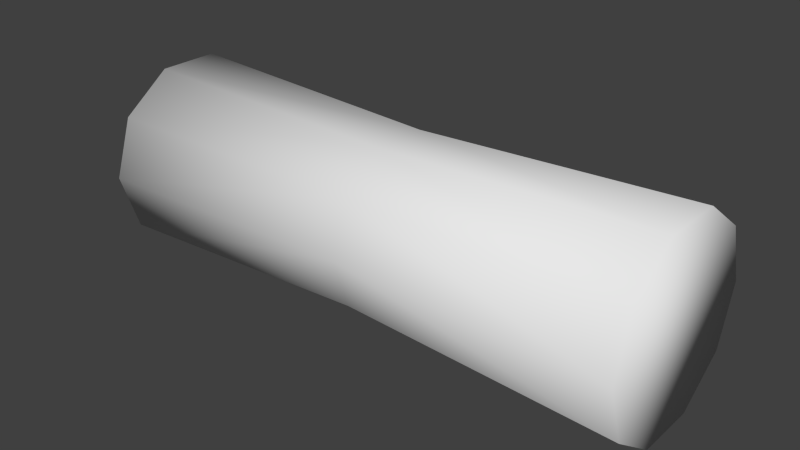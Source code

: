 # Source: palm-log.blend  (saved by Blender 2.73.0; exported with 4.5.12 LTS)
import bpy
from mathutils import Matrix  # noqa: F401  (used for matrix-valued properties, if any)

bpy.ops.wm.read_factory_settings(use_empty=True)
scene = bpy.context.scene
scene.name = 'Scene'

# ---- collections
col_collection_1 = bpy.data.collections.new('Collection 1'); scene.collection.children.link(col_collection_1)

# ---- materials (node trees are filled in below, after node groups)
mat_material_001 = bpy.data.materials.new('Material.001')
mat_material_001.alpha_threshold = 0.0
mat_material_001.use_transparent_shadow = False
mat_material_001.roughness = 0.5

# ---- material node trees

# ---- world
world_world = bpy.data.worlds.new('World'); scene.world = world_world
world_world.color = (0.05088, 0.05088, 0.05088)
world_world.use_sun_shadow = False
world_world.sun_shadow_jitter_overblur = 0.0
world_world.cycles.sampling_method = 'MANUAL'
world_world.cycles.sample_map_resolution = 256

# ---- meshes
me_circle_001 = bpy.data.meshes.new('Circle.001')
me_circle_001.from_pydata([(0.4569, 0.1642, 4.689e-08), (0.4569, 0.1329, -0.09654), (0.4569, 0.05076, -0.1562), (0.4569, -0.05076, -0.1562), (0.4569, -0.1329, -0.09654), (0.4569, -0.1642, 1.711e-08), (0.4569, -0.1329, 0.09654), (0.4569, -0.05076, 0.1562), (0.4569, 0.05076, 0.1562), (0.4569, 0.1329, 0.09654), (-0.4569, 0.1642, 4.689e-08), (-0.4569, 0.1329, -0.09654), (-0.4569, 0.05076, -0.1562), (-0.4569, -0.05076, -0.1562), (-0.4569, -0.1329, -0.09654), (-0.4569, -0.1642, 1.711e-08), (-0.4569, -0.1329, 0.09654), (-0.4569, -0.05076, 0.1562), (-0.4569, 0.05076, 0.1562), (-0.4569, 0.1329, 0.09654), (3.985e-08, 0.1459, 4.42e-08), (3.985e-08, 0.118, -0.08574), (3.985e-08, 0.04508, -0.1387), (3.985e-08, -0.04508, -0.1387), (3.985e-08, -0.118, -0.08574), (3.985e-08, -0.1459, 1.776e-08), (3.985e-08, -0.118, 0.08574), (3.985e-08, -0.04508, 0.1387), (3.985e-08, 0.04508, 0.1387), (3.985e-08, 0.118, 0.08574)], [], [(9, 0, 20, 29), (8, 9, 29, 28), (7, 8, 28, 27), (6, 7, 27, 26), (5, 6, 26, 25), (4, 5, 25, 24), (3, 4, 24, 23), (2, 3, 23, 22), (1, 2, 22, 21), (0, 1, 21, 20), (1, 0, 9, 8, 7, 6, 5, 4, 3, 2), (19, 29, 20, 10), (18, 28, 29, 19), (17, 27, 28, 18), (16, 26, 27, 17), (15, 25, 26, 16), (14, 24, 25, 15), (13, 23, 24, 14), (12, 22, 23, 13), (11, 21, 22, 12), (10, 20, 21, 11), (11, 12, 13, 14, 15, 16, 17, 18, 19, 10)])
me_circle_001.polygons.foreach_set('use_smooth', [True] * 22)
_uv = me_circle_001.uv_layers.new(name='UVMap')
_uv.uv.foreach_set('vector', [0.6559, 0.5777, 0.6544, 0.6661, 0.342, 0.655, 0.342, 0.5713, 0.6568, 0.4892, 0.6559, 0.5777, 0.342, 0.5713, 0.342, 0.4873, 0.6568, 0.4005, 0.6568, 0.4892, 0.342, 0.4873, 0.342, 0.4032, 0.6561, 0.3117, 0.6568, 0.4005, 0.342, 0.4032, 0.342, 0.3195, 0.6545, 0.2228, 0.6561, 0.3117, 0.342, 0.3195, 0.342, 0.2364, 0.6518, 0.1338, 0.6545, 0.2228, 0.342, 0.2364, 0.342, 0.1545, 0.6476, 0.04432, 0.6518, 0.1338, 0.342, 0.1545, 0.342, 0.07422, 0.6487, 0.8425, 0.6443, 0.9305, 0.342, 0.9004, 0.342, 0.8199, 0.652, 0.7544, 0.6487, 0.8425, 0.342, 0.8199, 0.342, 0.738, 0.6544, 0.6661, 0.652, 0.7544, 0.342, 0.738, 0.342, 0.655, 0.6983, 0.3455, 0.7788, 0.2863, 0.8787, 0.2856, 0.96, 0.3439, 0.9914, 0.4388, 0.9611, 0.534, 0.8806, 0.5932, 0.7807, 0.5938, 0.6995, 0.5356, 0.668, 0.4407, 0.02811, 0.5777, 0.342, 0.5713, 0.342, 0.655, 0.02967, 0.6661, 0.02729, 0.4892, 0.342, 0.4873, 0.342, 0.5713, 0.02811, 0.5777, 0.02721, 0.4005, 0.342, 0.4032, 0.342, 0.4873, 0.02729, 0.4892, 0.02791, 0.3117, 0.342, 0.3195, 0.342, 0.4032, 0.02721, 0.4005, 0.02954, 0.2228, 0.342, 0.2364, 0.342, 0.3195, 0.02791, 0.3117, 0.03227, 0.1338, 0.342, 0.1545, 0.342, 0.2364, 0.02954, 0.2228, 0.03646, 0.04432, 0.342, 0.07422, 0.342, 0.1545, 0.03227, 0.1338, 0.03531, 0.8425, 0.342, 0.8199, 0.342, 0.9004, 0.03971, 0.9305, 0.03203, 0.7544, 0.342, 0.738, 0.342, 0.8199, 0.03531, 0.8425, 0.02967, 0.6661, 0.342, 0.655, 0.342, 0.738, 0.03203, 0.7544, 0.8806, 0.5932, 0.7807, 0.5938, 0.6995, 0.5356, 0.668, 0.4407, 0.6983, 0.3455, 0.7788, 0.2863, 0.8787, 0.2856, 0.96, 0.3439, 0.9914, 0.4388, 0.9611, 0.534])
me_circle_001.materials.append(mat_material_001)
me_circle_001.use_remesh_preserve_volume = False
me_circle_001.use_remesh_preserve_attributes = False
me_circle_001.use_mirror_vertex_groups = False
me_circle_001.use_paint_bone_selection = False
me_circle_001.use_paint_mask = True
me_circle_001.update()

# ---- objects
ob_palm_log = bpy.data.objects.new('palm-log', me_circle_001)

# ---- transforms, parenting, visibility, modifiers, constraints
ob_palm_log.location = (0.0, 0.0, 0.0)
ob_palm_log.lineart.crease_threshold = 0.0

# ---- collection membership
col_collection_1.objects.link(ob_palm_log)

# ---- scene / render settings (as saved in the file)
scene.frame_start = 1; scene.frame_end = 250; scene.frame_set(1)
scene.render.engine = 'BLENDER_EEVEE_NEXT'
scene.render.resolution_percentage = 50
scene.render.dither_intensity = 0.0
scene.cycles.use_denoising = False
scene.cycles.samples = 10
scene.cycles.sampling_pattern = 'TABULATED_SOBOL'
scene.cycles.light_sampling_threshold = 0.0
scene.cycles.use_adaptive_sampling = False
scene.cycles.use_light_tree = False
scene.cycles.blur_glossy = 0.0
scene.cycles.pixel_filter_type = 'GAUSSIAN'
scene.cycles.sample_clamp_indirect = 0.0
scene.view_settings.view_transform = 'Standard'
bpy.context.view_layer.update()

# ---- added for rendering (the .blend has no active camera and no usable light): camera, sun
cam_auto = bpy.data.cameras.new('AutoCamera')
cam_auto.lens = 50.0
cam_auto.sensor_width = 36.0
cam_auto.clip_end = 1000.0
ob_auto_camera = bpy.data.objects.new('AutoCamera', cam_auto)
scene.collection.objects.link(ob_auto_camera)
ob_auto_camera.location = (0.94382, -1.13258, 0.755056)
ob_auto_camera.rotation_euler = (1.09748, -7.21219e-08, 0.694738)
scene.camera = ob_auto_camera
light_auto_sun = bpy.data.lights.new('AutoSun', 'SUN')
light_auto_sun.energy = 3.0
light_auto_sun.angle = 0.0523599
ob_auto_sun = bpy.data.objects.new('AutoSun', light_auto_sun)
scene.collection.objects.link(ob_auto_sun)
ob_auto_sun.rotation_euler = (0.872665, 0.174533, 0.523599)
bpy.context.view_layer.update()
